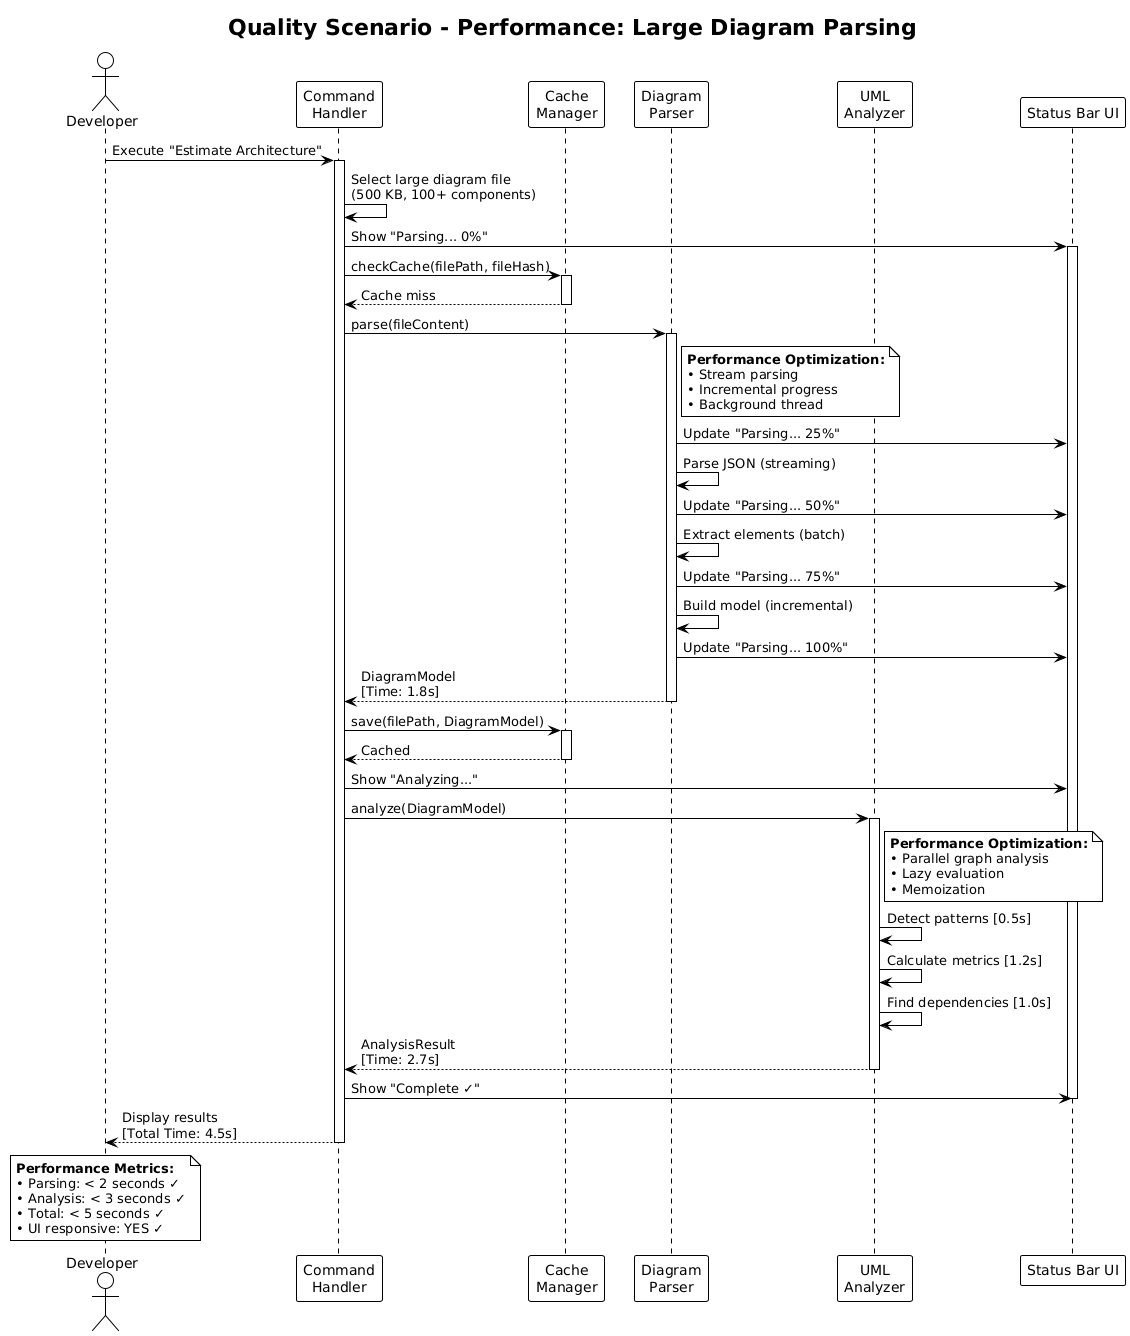

The diagram above was rendered by PlantUML. Its source (embedded in the PNG):
@startuml
!theme plain
skinparam backgroundColor #FFFFFF

title Quality Scenario - Performance: Large Diagram Parsing

actor Developer
participant "Command\nHandler" as CMD
participant "Cache\nManager" as Cache
participant "Diagram\nParser" as Parser
participant "UML\nAnalyzer" as Analyzer
participant "Status Bar UI" as StatusBar

Developer -> CMD: Execute "Estimate Architecture"
activate CMD
CMD -> CMD: Select large diagram file\n(500 KB, 100+ components)

CMD -> StatusBar: Show "Parsing... 0%"
activate StatusBar

CMD -> Cache: checkCache(filePath, fileHash)
activate Cache
Cache --> CMD: Cache miss
deactivate Cache

CMD -> Parser: parse(fileContent)
activate Parser

note right of Parser
  **Performance Optimization:**
  • Stream parsing
  • Incremental progress
  • Background thread
end note

Parser -> StatusBar: Update "Parsing... 25%"
Parser -> Parser: Parse JSON (streaming)
Parser -> StatusBar: Update "Parsing... 50%"
Parser -> Parser: Extract elements (batch)
Parser -> StatusBar: Update "Parsing... 75%"
Parser -> Parser: Build model (incremental)
Parser -> StatusBar: Update "Parsing... 100%"

Parser --> CMD: DiagramModel\n[Time: 1.8s]
deactivate Parser

CMD -> Cache: save(filePath, DiagramModel)
activate Cache
Cache --> CMD: Cached
deactivate Cache

CMD -> StatusBar: Show "Analyzing..."
CMD -> Analyzer: analyze(DiagramModel)
activate Analyzer

note right of Analyzer
  **Performance Optimization:**
  • Parallel graph analysis
  • Lazy evaluation
  • Memoization
end note

Analyzer -> Analyzer: Detect patterns [0.5s]
Analyzer -> Analyzer: Calculate metrics [1.2s]
Analyzer -> Analyzer: Find dependencies [1.0s]

Analyzer --> CMD: AnalysisResult\n[Time: 2.7s]
deactivate Analyzer

CMD -> StatusBar: Show "Complete ✓"
deactivate StatusBar

CMD --> Developer: Display results\n[Total Time: 4.5s]
deactivate CMD

note over Developer
  **Performance Metrics:**
  • Parsing: < 2 seconds ✓
  • Analysis: < 3 seconds ✓
  • Total: < 5 seconds ✓
  • UI responsive: YES ✓
end note

@enduml